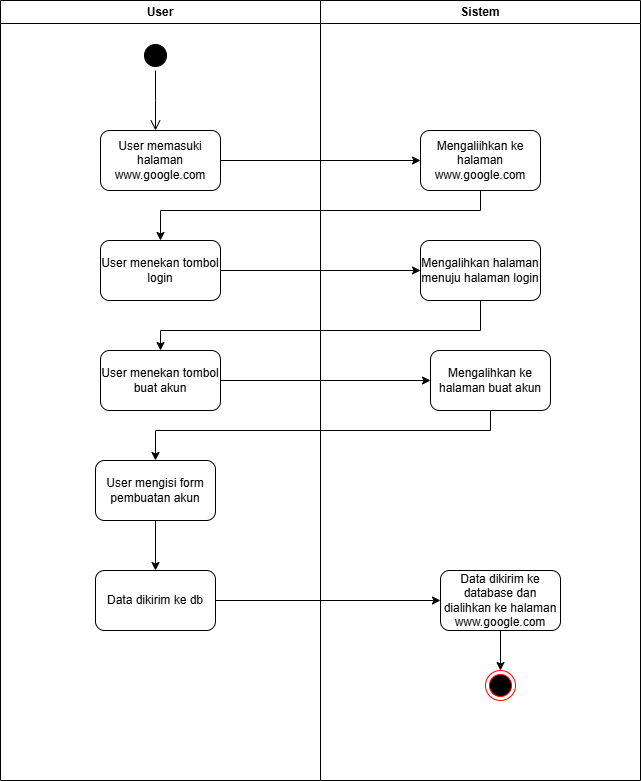

The diagram above was exported from draw.io. Its source (the exported page's mxGraphModel, read from the mxfile embedded in the PNG):
<mxGraphModel dx="1263" dy="516" grid="1" gridSize="10" guides="1" tooltips="1" connect="1" arrows="1" fold="1" page="1" pageScale="1" pageWidth="827" pageHeight="1169" math="0" shadow="0">
  <root>
    <mxCell id="0" />
    <mxCell id="1" parent="0" />
    <mxCell id="zZS63EOnZ995GRLc6QeZ-1" value="User" style="swimlane;whiteSpace=wrap;html=1;" vertex="1" parent="1">
      <mxGeometry x="60" y="20" width="320" height="780" as="geometry" />
    </mxCell>
    <mxCell id="zZS63EOnZ995GRLc6QeZ-4" value="" style="ellipse;html=1;shape=startState;fillColor=#000000;strokeColor=#000000;" vertex="1" parent="zZS63EOnZ995GRLc6QeZ-1">
      <mxGeometry x="140" y="40" width="30" height="30" as="geometry" />
    </mxCell>
    <mxCell id="zZS63EOnZ995GRLc6QeZ-5" value="" style="edgeStyle=orthogonalEdgeStyle;html=1;verticalAlign=bottom;endArrow=open;endSize=8;strokeColor=#000000;rounded=0;" edge="1" source="zZS63EOnZ995GRLc6QeZ-4" parent="zZS63EOnZ995GRLc6QeZ-1">
      <mxGeometry relative="1" as="geometry">
        <mxPoint x="155" y="130" as="targetPoint" />
      </mxGeometry>
    </mxCell>
    <mxCell id="1jnNCzqja6R_frJ7F5rs-1" value="User memasuki halaman www.google.com" style="rounded=1;whiteSpace=wrap;html=1;" vertex="1" parent="zZS63EOnZ995GRLc6QeZ-1">
      <mxGeometry x="100" y="130" width="120" height="60" as="geometry" />
    </mxCell>
    <mxCell id="1jnNCzqja6R_frJ7F5rs-8" value="User menekan tombol buat akun" style="rounded=1;whiteSpace=wrap;html=1;" vertex="1" parent="zZS63EOnZ995GRLc6QeZ-1">
      <mxGeometry x="100" y="350" width="120" height="60" as="geometry" />
    </mxCell>
    <mxCell id="1jnNCzqja6R_frJ7F5rs-15" style="edgeStyle=orthogonalEdgeStyle;rounded=0;orthogonalLoop=1;jettySize=auto;html=1;" edge="1" parent="zZS63EOnZ995GRLc6QeZ-1" source="1jnNCzqja6R_frJ7F5rs-12" target="1jnNCzqja6R_frJ7F5rs-13">
      <mxGeometry relative="1" as="geometry" />
    </mxCell>
    <mxCell id="1jnNCzqja6R_frJ7F5rs-12" value="User mengisi form pembuatan akun" style="rounded=1;whiteSpace=wrap;html=1;" vertex="1" parent="zZS63EOnZ995GRLc6QeZ-1">
      <mxGeometry x="95" y="460" width="120" height="60" as="geometry" />
    </mxCell>
    <mxCell id="1jnNCzqja6R_frJ7F5rs-13" value="Data dikirim ke db" style="rounded=1;whiteSpace=wrap;html=1;" vertex="1" parent="zZS63EOnZ995GRLc6QeZ-1">
      <mxGeometry x="95" y="570" width="120" height="60" as="geometry" />
    </mxCell>
    <mxCell id="zZS63EOnZ995GRLc6QeZ-3" value="Sistem" style="swimlane;whiteSpace=wrap;html=1;" vertex="1" parent="1">
      <mxGeometry x="380" y="20" width="320" height="780" as="geometry" />
    </mxCell>
    <mxCell id="1jnNCzqja6R_frJ7F5rs-6" style="edgeStyle=orthogonalEdgeStyle;rounded=0;orthogonalLoop=1;jettySize=auto;html=1;entryX=0.5;entryY=0;entryDx=0;entryDy=0;" edge="1" parent="zZS63EOnZ995GRLc6QeZ-3" source="1jnNCzqja6R_frJ7F5rs-2" target="1jnNCzqja6R_frJ7F5rs-4">
      <mxGeometry relative="1" as="geometry">
        <Array as="points">
          <mxPoint x="160" y="210" />
          <mxPoint x="-160" y="210" />
        </Array>
      </mxGeometry>
    </mxCell>
    <mxCell id="1jnNCzqja6R_frJ7F5rs-2" value="Mengaliihkan ke halaman www.google.com" style="rounded=1;whiteSpace=wrap;html=1;" vertex="1" parent="zZS63EOnZ995GRLc6QeZ-3">
      <mxGeometry x="100" y="130" width="120" height="60" as="geometry" />
    </mxCell>
    <mxCell id="1jnNCzqja6R_frJ7F5rs-7" style="edgeStyle=orthogonalEdgeStyle;rounded=0;orthogonalLoop=1;jettySize=auto;html=1;" edge="1" parent="zZS63EOnZ995GRLc6QeZ-3" source="1jnNCzqja6R_frJ7F5rs-4" target="1jnNCzqja6R_frJ7F5rs-5">
      <mxGeometry relative="1" as="geometry" />
    </mxCell>
    <mxCell id="1jnNCzqja6R_frJ7F5rs-4" value="User menekan tombol login&lt;span style=&quot;color: rgba(0, 0, 0, 0); font-family: monospace; font-size: 0px; text-align: start; text-wrap: nowrap;&quot;&gt;%3CmxGraphModel%3E%3Croot%3E%3CmxCell%20id%3D%220%22%2F%3E%3CmxCell%20id%3D%221%22%20parent%3D%220%22%2F%3E%3CmxCell%20id%3D%222%22%20value%3D%22User%20memasuki%20halaman%20www.google.com%22%20style%3D%22rounded%3D1%3BwhiteSpace%3Dwrap%3Bhtml%3D1%3B%22%20vertex%3D%221%22%20parent%3D%221%22%3E%3CmxGeometry%20x%3D%22160%22%20y%3D%22150%22%20width%3D%22120%22%20height%3D%2260%22%20as%3D%22geometry%22%2F%3E%3C%2FmxCell%3E%3C%2Froot%3E%3C%2FmxGraphModel%3E&lt;/span&gt;" style="rounded=1;whiteSpace=wrap;html=1;" vertex="1" parent="zZS63EOnZ995GRLc6QeZ-3">
      <mxGeometry x="-220" y="240" width="120" height="60" as="geometry" />
    </mxCell>
    <mxCell id="1jnNCzqja6R_frJ7F5rs-5" value="Mengalihkan halaman menuju halaman login" style="rounded=1;whiteSpace=wrap;html=1;" vertex="1" parent="zZS63EOnZ995GRLc6QeZ-3">
      <mxGeometry x="100" y="240" width="120" height="60" as="geometry" />
    </mxCell>
    <mxCell id="1jnNCzqja6R_frJ7F5rs-10" value="Mengalihkan ke halaman buat akun" style="rounded=1;whiteSpace=wrap;html=1;" vertex="1" parent="zZS63EOnZ995GRLc6QeZ-3">
      <mxGeometry x="110" y="350" width="120" height="60" as="geometry" />
    </mxCell>
    <mxCell id="1jnNCzqja6R_frJ7F5rs-19" style="edgeStyle=orthogonalEdgeStyle;rounded=0;orthogonalLoop=1;jettySize=auto;html=1;entryX=0.5;entryY=0;entryDx=0;entryDy=0;" edge="1" parent="zZS63EOnZ995GRLc6QeZ-3" source="1jnNCzqja6R_frJ7F5rs-16" target="1jnNCzqja6R_frJ7F5rs-18">
      <mxGeometry relative="1" as="geometry" />
    </mxCell>
    <mxCell id="1jnNCzqja6R_frJ7F5rs-16" value="Data dikirim ke database dan dialihkan ke halaman www.google.com" style="rounded=1;whiteSpace=wrap;html=1;" vertex="1" parent="zZS63EOnZ995GRLc6QeZ-3">
      <mxGeometry x="120" y="570" width="120" height="60" as="geometry" />
    </mxCell>
    <mxCell id="1jnNCzqja6R_frJ7F5rs-18" value="" style="ellipse;html=1;shape=endState;fillColor=#000000;strokeColor=#ff0000;" vertex="1" parent="zZS63EOnZ995GRLc6QeZ-3">
      <mxGeometry x="165" y="670" width="30" height="30" as="geometry" />
    </mxCell>
    <mxCell id="1jnNCzqja6R_frJ7F5rs-3" style="edgeStyle=orthogonalEdgeStyle;rounded=0;orthogonalLoop=1;jettySize=auto;html=1;" edge="1" parent="1" source="1jnNCzqja6R_frJ7F5rs-1" target="1jnNCzqja6R_frJ7F5rs-2">
      <mxGeometry relative="1" as="geometry" />
    </mxCell>
    <mxCell id="1jnNCzqja6R_frJ7F5rs-9" style="edgeStyle=orthogonalEdgeStyle;rounded=0;orthogonalLoop=1;jettySize=auto;html=1;entryX=0.5;entryY=0;entryDx=0;entryDy=0;" edge="1" parent="1" source="1jnNCzqja6R_frJ7F5rs-5" target="1jnNCzqja6R_frJ7F5rs-8">
      <mxGeometry relative="1" as="geometry">
        <Array as="points">
          <mxPoint x="540" y="350" />
          <mxPoint x="220" y="350" />
        </Array>
      </mxGeometry>
    </mxCell>
    <mxCell id="1jnNCzqja6R_frJ7F5rs-11" style="edgeStyle=orthogonalEdgeStyle;rounded=0;orthogonalLoop=1;jettySize=auto;html=1;entryX=0;entryY=0.5;entryDx=0;entryDy=0;" edge="1" parent="1" source="1jnNCzqja6R_frJ7F5rs-8" target="1jnNCzqja6R_frJ7F5rs-10">
      <mxGeometry relative="1" as="geometry" />
    </mxCell>
    <mxCell id="1jnNCzqja6R_frJ7F5rs-14" style="edgeStyle=orthogonalEdgeStyle;rounded=0;orthogonalLoop=1;jettySize=auto;html=1;" edge="1" parent="1" source="1jnNCzqja6R_frJ7F5rs-10" target="1jnNCzqja6R_frJ7F5rs-12">
      <mxGeometry relative="1" as="geometry">
        <Array as="points">
          <mxPoint x="550" y="450" />
          <mxPoint x="215" y="450" />
        </Array>
      </mxGeometry>
    </mxCell>
    <mxCell id="1jnNCzqja6R_frJ7F5rs-17" style="edgeStyle=orthogonalEdgeStyle;rounded=0;orthogonalLoop=1;jettySize=auto;html=1;entryX=0;entryY=0.5;entryDx=0;entryDy=0;" edge="1" parent="1" source="1jnNCzqja6R_frJ7F5rs-13" target="1jnNCzqja6R_frJ7F5rs-16">
      <mxGeometry relative="1" as="geometry" />
    </mxCell>
  </root>
</mxGraphModel>